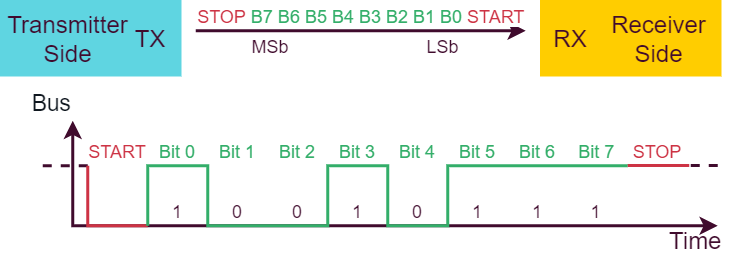

The diagram above was exported from draw.io. Its source (the exported page's mxGraphModel, read from the mxfile embedded in the PNG):
<mxGraphModel dx="905" dy="672" grid="1" gridSize="10" guides="1" tooltips="1" connect="0" arrows="0" fold="1" page="1" pageScale="1" pageWidth="827" pageHeight="1169" background="#ffffff" math="0" shadow="0">
  <root>
    <mxCell id="0" />
    <mxCell id="1" parent="0" />
    <mxCell id="41" value="&lt;font style=&quot;font-size: 12px&quot;&gt;&lt;font style=&quot;font-size: 12px&quot; color=&quot;#cd3344&quot;&gt;STOP&lt;/font&gt;&lt;font color=&quot;#ff7500&quot; style=&quot;font-size: 12px&quot;&gt; &lt;/font&gt;&lt;font style=&quot;font-size: 12px&quot; color=&quot;#33ae69&quot;&gt;B7 B6 B5 B4 B3 B2 B1 B0&lt;/font&gt;&lt;font color=&quot;#53565a&quot; style=&quot;font-size: 12px&quot;&gt;&amp;nbsp;&lt;/font&gt;&lt;font style=&quot;font-size: 12px&quot; color=&quot;#cd3344&quot;&gt;START&lt;/font&gt;&lt;/font&gt;" style="endArrow=classic;html=1;fontColor=#7E765E;verticalAlign=bottom;fillColor=#53565A;fontFamily=Arial;labelBackgroundColor=#ffffff;strokeWidth=2;strokeColor=#400B2D;" parent="1" edge="1">
      <mxGeometry width="50" height="50" relative="1" as="geometry">
        <mxPoint x="170" y="60" as="sourcePoint" />
        <mxPoint x="390" y="60" as="targetPoint" />
        <mxPoint as="offset" />
      </mxGeometry>
    </mxCell>
    <mxCell id="150" value="&lt;font style=&quot;font-size: 12px;&quot;&gt;START&lt;/font&gt;" style="text;html=1;strokeColor=none;fillColor=none;align=center;verticalAlign=middle;whiteSpace=wrap;rounded=0;fontSize=12;fontFamily=Arial;fontColor=#CD3344;" parent="1" vertex="1">
      <mxGeometry x="108" y="130" width="20" height="20" as="geometry" />
    </mxCell>
    <mxCell id="151" value="&lt;font style=&quot;font-size: 12px;&quot;&gt;STOP&lt;/font&gt;" style="text;html=1;strokeColor=none;fillColor=none;align=center;verticalAlign=middle;whiteSpace=wrap;rounded=0;fontSize=12;fontFamily=Arial;fontColor=#CD3344;" parent="1" vertex="1">
      <mxGeometry x="468" y="130" width="20" height="20" as="geometry" />
    </mxCell>
    <mxCell id="172" value="Bit 0" style="text;html=1;strokeColor=none;fillColor=none;align=center;verticalAlign=middle;whiteSpace=wrap;rounded=0;fontSize=12;fontFamily=Arial;fontColor=#33AE69;" parent="1" vertex="1">
      <mxGeometry x="143" y="130" width="30" height="20" as="geometry" />
    </mxCell>
    <mxCell id="173" value="Bit 1" style="text;html=1;strokeColor=none;fillColor=none;align=center;verticalAlign=middle;whiteSpace=wrap;rounded=0;fontSize=12;fontFamily=Arial;fontColor=#33AE69;" parent="1" vertex="1">
      <mxGeometry x="183" y="130" width="30" height="20" as="geometry" />
    </mxCell>
    <mxCell id="174" value="Bit 2" style="text;html=1;strokeColor=none;fillColor=none;align=center;verticalAlign=middle;whiteSpace=wrap;rounded=0;fontSize=12;fontFamily=Arial;fontColor=#33AE69;" parent="1" vertex="1">
      <mxGeometry x="223" y="130" width="30" height="20" as="geometry" />
    </mxCell>
    <mxCell id="175" value="Bit 3" style="text;html=1;strokeColor=none;fillColor=none;align=center;verticalAlign=middle;whiteSpace=wrap;rounded=0;fontSize=12;fontFamily=Arial;fontColor=#33AE69;" parent="1" vertex="1">
      <mxGeometry x="263" y="130" width="30" height="20" as="geometry" />
    </mxCell>
    <mxCell id="176" value="Bit 4" style="text;html=1;strokeColor=none;fillColor=none;align=center;verticalAlign=middle;whiteSpace=wrap;rounded=0;fontSize=12;fontFamily=Arial;fontColor=#33AE69;" parent="1" vertex="1">
      <mxGeometry x="303" y="130" width="30" height="20" as="geometry" />
    </mxCell>
    <mxCell id="177" value="Bit 5" style="text;html=1;strokeColor=none;fillColor=none;align=center;verticalAlign=middle;whiteSpace=wrap;rounded=0;fontSize=12;fontFamily=Arial;fontColor=#33AE69;" parent="1" vertex="1">
      <mxGeometry x="343" y="130" width="30" height="20" as="geometry" />
    </mxCell>
    <mxCell id="178" value="Bit 6" style="text;html=1;strokeColor=none;fillColor=none;align=center;verticalAlign=middle;whiteSpace=wrap;rounded=0;fontSize=12;fontFamily=Arial;fontColor=#33AE69;" parent="1" vertex="1">
      <mxGeometry x="383" y="130" width="30" height="20" as="geometry" />
    </mxCell>
    <mxCell id="179" value="Bit 7&lt;br style=&quot;font-size: 12px;&quot;&gt;" style="text;html=1;strokeColor=none;fillColor=none;align=center;verticalAlign=middle;whiteSpace=wrap;rounded=0;fontSize=12;fontFamily=Arial;fontColor=#33AE69;" parent="1" vertex="1">
      <mxGeometry x="422.5" y="130" width="29" height="20" as="geometry" />
    </mxCell>
    <mxCell id="40" value="" style="rounded=0;whiteSpace=wrap;html=1;fontColor=#FFFFFF;fontFamily=Arial;fillColor=#5FD5E1;strokeColor=#5FD5E1;" parent="1" vertex="1">
      <mxGeometry x="40" y="40" width="120" height="50" as="geometry" />
    </mxCell>
    <mxCell id="42" value="&lt;font style=&quot;font-size: 16px&quot;&gt;Transmitter&lt;br&gt;Side&lt;/font&gt;" style="text;html=1;align=center;verticalAlign=middle;whiteSpace=wrap;rounded=0;fontFamily=Arial;fontColor=#400B2D;strokeColor=#5FD5E1;fillColor=#5FD5E1;" parent="1" vertex="1">
      <mxGeometry x="60" y="55" width="50" height="20" as="geometry" />
    </mxCell>
    <mxCell id="43" value="&lt;font style=&quot;font-size: 16px&quot;&gt;TX&lt;/font&gt;" style="text;html=1;align=center;verticalAlign=middle;whiteSpace=wrap;rounded=0;fontFamily=Arial;fontColor=#400B2D;fillColor=#5FD5E1;strokeColor=#5FD5E1;" parent="1" vertex="1">
      <mxGeometry x="130" y="55" width="20" height="20" as="geometry" />
    </mxCell>
    <mxCell id="58" value="" style="rounded=0;whiteSpace=wrap;html=1;fontFamily=Arial;fontColor=#FFFFFF;strokeColor=#FFCD00;fillColor=#FFCD00;" parent="1" vertex="1">
      <mxGeometry x="400" y="40" width="120" height="50" as="geometry" />
    </mxCell>
    <mxCell id="59" value="&lt;font style=&quot;font-size: 16px&quot;&gt;RX&lt;/font&gt;" style="text;html=1;strokeColor=#FFCD00;fillColor=#FFCD00;align=center;verticalAlign=middle;whiteSpace=wrap;rounded=0;fontFamily=Arial;fontColor=#400B2D;" parent="1" vertex="1">
      <mxGeometry x="410" y="55" width="20" height="20" as="geometry" />
    </mxCell>
    <mxCell id="67" value="&lt;font style=&quot;font-size: 16px&quot;&gt;Receiver&lt;br&gt;Side&lt;/font&gt;" style="text;html=1;strokeColor=#FFCD00;align=center;verticalAlign=middle;whiteSpace=wrap;rounded=0;fontFamily=Arial;fillColor=#FFCD00;fontColor=#400B2D;" parent="1" vertex="1">
      <mxGeometry x="454" y="50" width="50" height="30" as="geometry" />
    </mxCell>
    <mxCell id="68" value="LSb" style="text;html=1;strokeColor=none;fillColor=none;align=center;verticalAlign=middle;whiteSpace=wrap;rounded=0;fontFamily=Arial;fontColor=#400B2D;" parent="1" vertex="1">
      <mxGeometry x="315" y="60" width="40" height="20" as="geometry" />
    </mxCell>
    <mxCell id="69" value="MSb" style="text;html=1;strokeColor=none;fillColor=none;align=center;verticalAlign=middle;whiteSpace=wrap;rounded=0;fontFamily=Arial;fontColor=#400B2D;" parent="1" vertex="1">
      <mxGeometry x="200" y="60" width="40" height="20" as="geometry" />
    </mxCell>
    <mxCell id="93" value="" style="endArrow=none;html=1;fontSize=9;fontColor=#ff0090;rounded=0;dashed=1;fillColor=#53565A;fontFamily=Arial;strokeWidth=2;strokeColor=#400B2D;" parent="1" edge="1">
      <mxGeometry width="50" height="50" relative="1" as="geometry">
        <mxPoint x="98" y="150" as="sourcePoint" />
        <mxPoint x="68" y="150" as="targetPoint" />
      </mxGeometry>
    </mxCell>
    <mxCell id="112" value="&lt;font style=&quot;font-size: 15px&quot;&gt;Bus&lt;/font&gt;" style="endArrow=classic;html=1;fontSize=9;fontColor=#101820;align=right;verticalAlign=bottom;rounded=0;startArrow=classic;startFill=1;fontFamily=Arial;labelBackgroundColor=none;strokeWidth=2;strokeColor=#400B2D;" parent="1" edge="1">
      <mxGeometry x="1" width="50" height="50" relative="1" as="geometry">
        <mxPoint x="518" y="190" as="sourcePoint" />
        <mxPoint x="88" y="120" as="targetPoint" />
        <mxPoint as="offset" />
        <Array as="points">
          <mxPoint x="88" y="190" />
        </Array>
      </mxGeometry>
    </mxCell>
    <mxCell id="124" value="" style="endArrow=none;html=1;fontSize=9;fontColor=#8637BA;rounded=0;fillColor=#8637BA;fontFamily=Arial;strokeWidth=2;strokeColor=#CD3344;" parent="1" edge="1">
      <mxGeometry width="50" height="50" relative="1" as="geometry">
        <mxPoint x="138" y="190" as="sourcePoint" />
        <mxPoint x="98" y="150" as="targetPoint" />
        <Array as="points">
          <mxPoint x="98" y="190" />
        </Array>
      </mxGeometry>
    </mxCell>
    <mxCell id="139" value="" style="endArrow=none;html=1;dashed=1;fontSize=9;fontColor=#ff0090;align=center;rounded=0;fillColor=#53565A;fontFamily=Arial;strokeWidth=2;strokeColor=#400B2D;" parent="1" edge="1">
      <mxGeometry width="50" height="50" relative="1" as="geometry">
        <mxPoint x="518" y="149.83" as="sourcePoint" />
        <mxPoint x="498" y="149.83" as="targetPoint" />
      </mxGeometry>
    </mxCell>
    <mxCell id="141" value="1" style="text;html=1;strokeColor=none;fillColor=none;align=center;verticalAlign=middle;whiteSpace=wrap;rounded=0;fontSize=12;fontFamily=Arial;fontColor=#400B2D;" parent="1" vertex="1">
      <mxGeometry x="148" y="170" width="20" height="20" as="geometry" />
    </mxCell>
    <mxCell id="142" value="0" style="text;html=1;strokeColor=none;fillColor=none;align=center;verticalAlign=middle;whiteSpace=wrap;rounded=0;fontSize=12;fontFamily=Arial;fontColor=#400B2D;" parent="1" vertex="1">
      <mxGeometry x="188" y="170" width="20" height="20" as="geometry" />
    </mxCell>
    <mxCell id="143" value="0" style="text;html=1;strokeColor=none;fillColor=none;align=center;verticalAlign=middle;whiteSpace=wrap;rounded=0;fontSize=12;fontFamily=Arial;fontColor=#400B2D;" parent="1" vertex="1">
      <mxGeometry x="228" y="170" width="20" height="20" as="geometry" />
    </mxCell>
    <mxCell id="144" value="1" style="text;html=1;strokeColor=none;fillColor=none;align=center;verticalAlign=middle;whiteSpace=wrap;rounded=0;fontSize=12;fontFamily=Arial;fontColor=#400B2D;" parent="1" vertex="1">
      <mxGeometry x="268" y="170" width="20" height="20" as="geometry" />
    </mxCell>
    <mxCell id="145" value="0" style="text;html=1;strokeColor=none;fillColor=none;align=center;verticalAlign=middle;whiteSpace=wrap;rounded=0;fontSize=12;fontFamily=Arial;fontColor=#400B2D;" parent="1" vertex="1">
      <mxGeometry x="308" y="170" width="20" height="20" as="geometry" />
    </mxCell>
    <mxCell id="146" value="1" style="text;html=1;strokeColor=none;fillColor=none;align=center;verticalAlign=middle;whiteSpace=wrap;rounded=0;fontSize=12;fontFamily=Arial;fontColor=#400B2D;" parent="1" vertex="1">
      <mxGeometry x="348" y="170" width="20" height="20" as="geometry" />
    </mxCell>
    <mxCell id="147" value="1" style="text;html=1;strokeColor=none;fillColor=none;align=center;verticalAlign=middle;whiteSpace=wrap;rounded=0;fontSize=12;fontFamily=Arial;fontColor=#400B2D;" parent="1" vertex="1">
      <mxGeometry x="388" y="170" width="20" height="20" as="geometry" />
    </mxCell>
    <mxCell id="148" value="1" style="text;html=1;strokeColor=none;fillColor=none;align=center;verticalAlign=middle;whiteSpace=wrap;rounded=0;fontSize=12;fontFamily=Arial;fontColor=#400B2D;" parent="1" vertex="1">
      <mxGeometry x="427" y="170" width="20" height="20" as="geometry" />
    </mxCell>
    <mxCell id="D04SP1-4neBHifc698q8-179" value="&lt;font style=&quot;font-size: 16px&quot;&gt;Time&lt;/font&gt;" style="text;html=1;align=center;verticalAlign=middle;resizable=0;points=[];autosize=1;fontSize=9;fontFamily=Arial;fontColor=#400B2D;" parent="1" vertex="1">
      <mxGeometry x="478" y="190" width="50" height="20" as="geometry" />
    </mxCell>
    <mxCell id="D04SP1-4neBHifc698q8-180" value="" style="endArrow=none;html=1;strokeWidth=2;fillColor=#4DB182;fontFamily=Arial;fontSize=9;fontColor=#53565A;rounded=0;strokeColor=#33AE69;" parent="1" edge="1">
      <mxGeometry width="50" height="50" relative="1" as="geometry">
        <mxPoint x="458" y="150" as="sourcePoint" />
        <mxPoint x="138" y="190" as="targetPoint" />
        <Array as="points">
          <mxPoint x="338" y="150" />
          <mxPoint x="338" y="190" />
          <mxPoint x="298" y="190" />
          <mxPoint x="298" y="150" />
          <mxPoint x="258" y="150" />
          <mxPoint x="258" y="190" />
          <mxPoint x="178" y="190" />
          <mxPoint x="178" y="150" />
          <mxPoint x="138" y="150" />
        </Array>
      </mxGeometry>
    </mxCell>
    <mxCell id="D04SP1-4neBHifc698q8-181" value="" style="endArrow=none;html=1;strokeWidth=2;fillColor=#8637BA;fontFamily=Arial;fontSize=9;fontColor=#8637BA;strokeColor=#CD3344;" parent="1" edge="1">
      <mxGeometry width="50" height="50" relative="1" as="geometry">
        <mxPoint x="499" y="149.83" as="sourcePoint" />
        <mxPoint x="458" y="149.83" as="targetPoint" />
      </mxGeometry>
    </mxCell>
  </root>
</mxGraphModel>